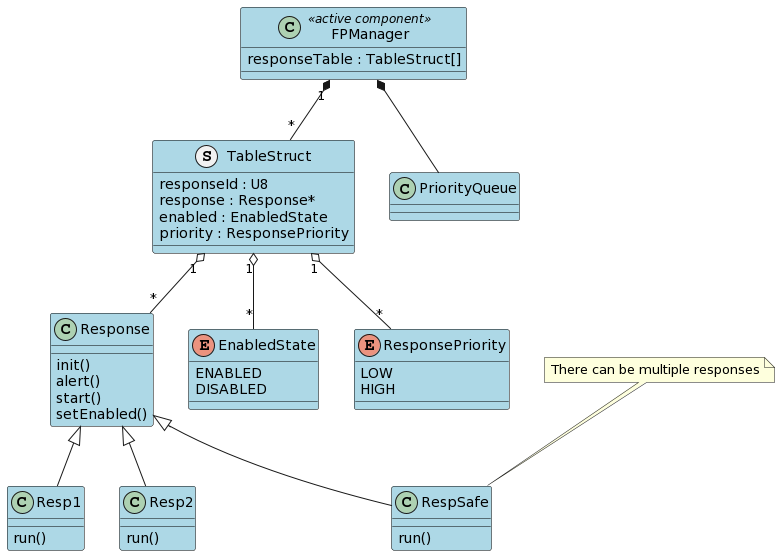

The diagram above was rendered by PlantUML. Its source (embedded in the PNG):
@startuml
'skinparam Style strictuml

' Set global class color
skinparam class {
    BackgroundColor LightBlue
    BorderColor Black
}

class FPManager <<active component>> {
    responseTable : TableStruct[]

}


struct TableStruct {
    responseId : U8
    response : Response*
    enabled : EnabledState
    priority : ResponsePriority

}


class PriorityQueue {

}

class Response {
    init()
    alert()
    start()
    setEnabled()
}

class Resp1 {
    run()
}

class Resp2 {
    run()
}

class RespSafe {
    run()
}

enum EnabledState {
    ENABLED
    DISABLED
}

enum ResponsePriority {
    LOW
    HIGH
}

FPManager *-- PriorityQueue
FPManager "1" *-- "*" TableStruct
Response <|-- Resp1
Response <|-- Resp2
Response <|-- RespSafe
TableStruct "1" o-- "*" Response
TableStruct "1" o-- "*" EnabledState
TableStruct "1" o-- "*" ResponsePriority

note "There can be multiple responses" as N1
N1 .. RespSafe
@enduml